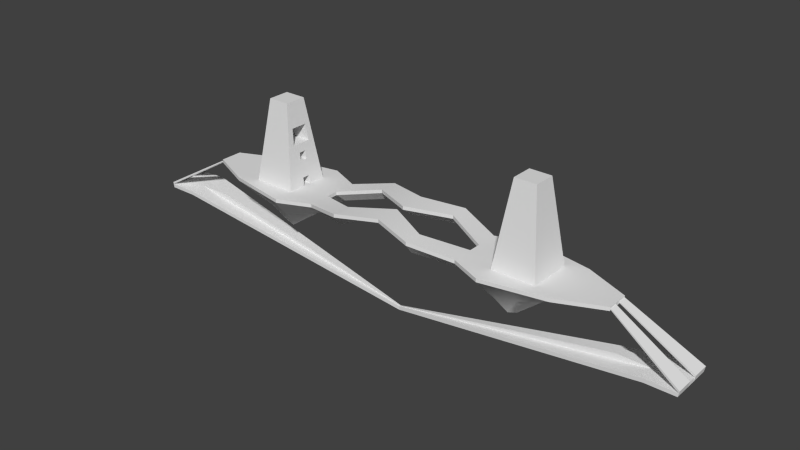 # Source: Level1.blend  (saved by Blender 2.72.0; exported with 4.5.12 LTS)
import bpy
from mathutils import Matrix  # noqa: F401  (used for matrix-valued properties, if any)

bpy.ops.wm.read_factory_settings(use_empty=True)
scene = bpy.context.scene
scene.name = 'Scene'

# ---- collections
col_collection_1 = bpy.data.collections.new('Collection 1'); scene.collection.children.link(col_collection_1)

# ---- world
world_world = bpy.data.worlds.new('World'); scene.world = world_world
world_world.color = (0.05088, 0.05088, 0.05088)
world_world.use_sun_shadow = False
world_world.sun_shadow_jitter_overblur = 0.0
world_world.cycles.sampling_method = 'MANUAL'
world_world.cycles.sample_map_resolution = 256

# ---- meshes
me_cube_002 = bpy.data.meshes.new('Cube.002')
me_cube_002.from_pydata([(67.94, 5.522, 23.24), (67.94, 1.841, 23.24), (67.94, -1.841, 23.24), (67.94, -5.522, 23.24), (66.71, 2.086, 13.94), (66.71, -2.086, 13.94), (82.17, 5.522, 23.24), (82.17, 1.841, 23.24), (82.17, -1.841, 23.24), (82.17, -5.522, 23.24), (83.9, 2.086, 13.94), (83.9, -2.086, 13.94)], [], [(2, 3, 9, 8), (1, 2, 8, 7), (0, 1, 7, 6), (4, 5, 11, 10)])
me_cube_002.polygons.foreach_set('use_smooth', [True] * 4)
_uv = me_cube_002.uv_layers.new(name='UVMap')
_uv.uv.foreach_set('vector', [0.04702, 0.6526, 3.654e-08, 0.6526, 0.0, 0.5007, 0.04702, 0.5007, 0.09404, 0.6526, 0.04702, 0.6526, 0.04702, 0.5007, 0.09404, 0.5007, 0.1411, 0.6526, 0.09404, 0.6526, 0.09404, 0.5007, 0.1411, 0.5007, 0.3511, 0.8492, 0.2978, 0.8492, 0.2978, 0.6657, 0.3511, 0.6657])
me_cube_002.use_remesh_preserve_volume = False
me_cube_002.use_remesh_preserve_attributes = False
me_cube_002.use_mirror_vertex_groups = False
me_cube_002.update()
me_cube = bpy.data.meshes.new('Cube')
me_cube.from_pydata([(64.87, -12.27, -0.008322), (64.87, 12.27, -0.008322), (89.42, 12.27, -0.008322), (89.42, -12.27, -0.008322), (71.01, -6.135, 46.49), (71.01, 6.135, 46.49), (83.28, 6.135, 46.49), (83.28, -6.135, 46.49), (65.49, -11.66, 4.641), (66.1, -11.04, 9.29), (66.71, -10.43, 13.94), (67.33, -9.817, 18.59), (67.94, -9.204, 23.24), (68.55, -8.59, 27.89), (69.17, -7.976, 32.54), (69.78, -7.363, 37.19), (70.39, -6.749, 41.84), (70.39, 6.749, 41.84), (69.78, 7.363, 37.19), (69.17, 7.976, 32.54), (68.55, 8.59, 27.89), (67.94, 9.204, 23.24), (67.33, 9.817, 18.59), (66.71, 10.43, 13.94), (66.1, 11.04, 9.29), (65.49, 11.66, 4.641), (83.89, 6.749, 41.84), (84.51, 7.363, 37.19), (85.12, 7.976, 32.54), (85.73, 8.59, 27.89), (86.35, 9.204, 23.24), (86.96, 9.817, 18.59), (87.57, 10.43, 13.94), (88.19, 11.04, 9.29), (88.8, 11.66, 4.641), (83.89, -6.749, 41.84), (84.51, -7.363, 37.19), (85.12, -7.976, 32.54), (85.73, -8.59, 27.89), (86.35, -9.204, 23.24), (86.96, -9.817, 18.59), (87.57, -10.43, 13.94), (88.19, -11.04, 9.29), (88.8, -11.66, 4.641), (71.01, -3.681, 46.49), (71.01, -1.227, 46.49), (71.01, 1.227, 46.49), (71.01, 3.681, 46.49), (64.87, 7.363, -0.008322), (64.87, 2.454, -0.008322), (64.87, -2.454, -0.008322), (64.87, -7.363, -0.008322), (83.28, 3.681, 46.49), (83.28, 1.227, 46.49), (83.28, -1.227, 46.49), (83.28, -3.681, 46.49), (89.42, -7.363, -0.008322), (89.42, -2.454, -0.008322), (89.42, 2.454, -0.008322), (89.42, 7.363, -0.008322), (70.39, 4.049, 41.84), (70.39, 1.35, 41.84), (70.39, -1.35, 41.84), (70.39, -4.049, 41.84), (69.78, 4.418, 37.19), (69.78, 1.473, 37.19), (69.78, -1.473, 37.19), (69.78, -4.418, 37.19), (69.17, 4.786, 32.54), (69.17, 1.595, 32.54), (69.17, -1.595, 32.54), (69.17, -4.786, 32.54), (68.55, 5.154, 27.89), (68.55, -5.154, 27.89), (67.94, 5.522, 23.24), (67.94, 1.841, 23.24), (67.94, -1.841, 23.24), (67.94, -5.522, 23.24), (67.33, 5.89, 18.59), (67.33, 1.963, 18.59), (67.33, -1.963, 18.59), (67.33, -5.89, 18.59), (66.71, 6.259, 13.94), (66.71, 2.086, 13.94), (66.71, -2.086, 13.94), (66.71, -6.259, 13.94), (66.1, 6.627, 9.29), (66.1, 2.209, 9.29), (66.1, -2.209, 9.29), (66.1, -6.627, 9.29), (65.49, 6.995, 4.641), (65.49, 2.332, 4.641), (65.49, -2.098, 4.641), (65.49, -6.995, 4.641), (83.89, -4.049, 41.84), (83.89, -1.35, 41.84), (83.89, 1.35, 41.84), (83.89, 4.049, 41.84), (84.51, -4.418, 37.19), (84.51, -1.473, 37.19), (84.51, 1.473, 37.19), (84.51, 4.418, 37.19), (85.12, -4.786, 32.54), (85.12, -1.595, 32.54), (85.12, 1.595, 32.54), (85.12, 4.786, 32.54), (85.73, -5.154, 27.89), (85.73, -1.718, 27.89), (85.73, 1.718, 27.89), (85.73, 5.154, 27.89), (86.35, -5.522, 23.24), (86.35, -1.841, 23.24), (86.35, 1.841, 23.24), (86.35, 5.522, 23.24), (86.96, -5.89, 18.59), (86.96, -1.963, 18.59), (86.96, 1.963, 18.59), (86.96, 5.89, 18.59), (87.57, -6.259, 13.94), (87.57, -2.086, 13.94), (87.57, 2.086, 13.94), (87.57, 6.259, 13.94), (88.19, -6.627, 9.29), (88.19, -2.209, 9.29), (88.19, 2.209, 9.29), (88.19, 6.627, 9.29), (88.8, -6.995, 4.641), (88.8, -2.332, 4.641), (88.8, 2.332, 4.641), (88.8, 6.995, 4.641), (83.39, 4.786, 32.54), (83.39, 1.595, 32.54), (83.39, -1.595, 32.54), (83.39, -4.786, 32.54), (82.78, 5.154, 27.89), (82.78, -5.154, 27.89), (82.17, 5.522, 23.24), (82.17, 1.841, 23.24), (82.17, -1.841, 23.24), (82.17, -5.522, 23.24), (84.52, 1.963, 18.59), (84.52, -1.963, 18.59), (83.9, 2.086, 13.94), (83.9, -2.086, 13.94), (86.45, 2.454, 0.006765), (86.45, -2.454, -0.008322), (87.06, 2.332, 4.641), (87.06, -2.332, 4.641), (77.84, 2.432, 4.641), (77.23, 2.554, 0.006765), (77.23, -2.554, -0.008322), (77.84, -2.098, 4.641), (86.45, 10.58, 0.006765), (86.45, -11.57, -0.008322), (87.06, 10.58, 4.641), (87.06, -10.99, 4.641), (77.84, 10.58, 4.641), (76.74, 10.58, 0.006765), (77.23, -11.57, -0.008322), (77.84, -10.99, 4.641), (66.93, 2.332, 7.409), (66.32, 2.554, -0.008322), (66.32, -2.554, -0.008322), (66.93, -2.332, 4.641), (67.36, 10.58, 7.598), (67.36, 11.57, -0.008323), (66.32, -11.57, -0.008322), (66.93, -10.99, 4.641), (85.86, 1.972, 22.35), (85.86, -1.972, 22.35), (77.84, 2.68, 22.35), (77.84, -2.68, 22.35), (85.86, 9.046, 22.35), (85.86, -8.698, 22.35), (77.76, 9.046, 22.35), (77.76, -8.698, 22.35), (68.17, 1.972, 22.35), (68.17, -1.972, 22.35), (68.13, 9.046, 22.35), (68.17, -8.698, 22.35), (71.77, 2.554, -0.008322), (71.77, 10.58, -0.008323), (72.45, 10.58, 3.931), (72.39, 2.432, 4.641), (72.96, 9.046, 22.35), (73.0, 2.326, 22.35), (77.84, 2.485, 13.77), (67.47, 2.174, 13.77), (67.36, 10.31, 13.77), (77.81, 10.31, 13.77), (86.53, 10.31, 13.77), (86.53, 2.174, 13.77), (72.64, 10.31, 13.77), (72.66, 2.329, 13.77), (72.06, -2.332, 4.641), (72.06, -10.99, 4.641), (71.45, -11.57, -0.008322), (71.45, -2.554, -0.008322), (72.71, -2.305, 22.35), (72.68, -8.698, 22.35), (67.43, -10.32, 13.77), (77.81, -10.32, 13.77), (67.43, -2.188, 13.77), (77.84, -2.471, 13.77), (86.58, -2.188, 13.77), (86.58, -10.32, 13.77), (72.32, -2.321, 13.77), (72.31, -10.32, 13.77), (77.84, -2.332, 4.641), (77.84, 2.332, 4.641), (72.39, 2.332, 4.641), (72.06, -2.332, 4.641), (77.87, -2.332, 9.111), (77.87, 2.332, 9.111), (72.5, 2.332, 9.111), (72.16, -2.332, 9.111), (77.84, 2.332, 5.98), (77.84, -2.332, 5.98), (77.84, 2.485, 13.77), (77.84, -2.471, 13.77), (72.39, 2.332, 5.98), (72.66, 2.329, 13.77), (72.06, -2.332, 5.98), (72.32, -2.321, 13.77), (76.74, 7.014, 0.006765), (87.06, 6.663, 4.641), (86.45, 7.014, 0.006765), (67.36, 7.014, -0.008323), (77.8, 5.99, 22.35), (85.86, 5.637, 22.35), (68.13, 4.42, 22.35), (71.77, 7.014, -0.008322), (72.98, 5.814, 22.35), (67.36, 6.211, 13.77), (86.53, 6.211, 13.77), (74.5, 2.554, 0.006765), (75.11, 10.58, 4.641), (74.95, -2.332, 4.641), (74.34, -11.57, -0.008322), (75.36, 9.046, 22.35), (75.28, -2.493, 22.35), (74.5, 10.58, -0.008323), (75.11, 2.532, 4.641), (75.42, 2.503, 22.35), (75.22, 10.31, 13.77), (75.25, 2.407, 13.77), (74.95, -10.99, 4.641), (74.34, -2.554, -0.008322), (75.22, -8.698, 22.35), (75.08, -2.396, 13.77), (75.06, -10.32, 13.77), (75.11, 2.332, 4.641), (74.95, -2.332, 4.641), (75.18, 2.332, 9.111), (75.01, -2.332, 9.111), (74.5, 7.014, 0.006765), (75.39, 5.902, 22.35), (65.18, 11.97, 3.154), (71.87, 7.014, 4.406), (74.32, 10.58, 2.496), (73.67, 7.014, 3.034), (76.82, 10.59, 1.332), (76.79, 7.007, 1.373), (89.11, 11.97, 3.154), (89.11, -11.97, 3.154), (65.18, -11.97, 3.154), (65.18, -7.179, 3.154), (65.18, -2.154, 3.154), (65.18, 2.393, 3.154), (65.18, 7.179, 3.154), (89.11, 7.179, 3.154), (89.11, 2.393, 3.154), (89.11, -2.393, 3.154), (89.11, -7.179, 3.154), (86.75, -2.393, 3.154), (86.75, 2.393, 3.154), (77.53, 2.593, 3.154), (77.53, -2.244, 3.154), (86.75, -11.28, 3.154), (86.75, 10.58, 3.154), (77.53, -11.28, 3.154), (66.62, 2.493, 3.154), (66.62, -2.493, 3.154), (67.36, 11.28, 3.154), (66.62, -11.28, 3.154), (72.08, 2.493, 3.154), (71.75, -11.28, 3.154), (71.75, -2.493, 3.154), (86.75, 6.838, 3.154), (67.36, 6.838, 3.154), (74.81, 2.593, 3.154), (74.64, -11.28, 3.154), (74.64, -2.493, 3.154), (79.81, 2.454, 0.006765), (80.42, -2.332, 4.641), (80.42, 2.332, 4.641), (79.81, -2.454, -0.008322), (79.46, 10.58, 0.006765), (80.42, -10.99, 4.641), (80.42, 10.58, 4.641), (79.81, -11.57, -0.008322), (80.09, -2.482, 22.35), (80.09, 2.482, 22.35), (80.03, -8.698, 22.35), (80.03, 9.046, 22.35), (80.25, 10.31, 13.77), (80.28, 2.398, 13.77), (80.26, -10.32, 13.77), (80.29, -2.392, 13.77), (79.46, 7.014, 0.006765), (80.06, 5.891, 22.35), (79.6, 10.59, 1.588), (80.12, -11.28, 3.154), (79.46, 10.58, 0.03413), (79.46, 7.014, 0.03413), (77.83, -10.85, 6.558), (67.03, -2.301, 6.558), (77.84, 2.364, 6.558), (67.36, 10.53, 8.894), (86.96, -2.301, 6.558), (86.95, 10.53, 6.558), (67.04, 2.298, 8.745), (77.83, 10.53, 6.558), (86.95, 2.298, 6.558), (72.49, 10.53, 5.998), (72.44, 2.331, 6.558), (67.03, -10.85, 6.558), (77.84, -2.361, 6.558), (86.96, -10.85, 6.558), (72.11, -2.329, 6.558), (72.11, -10.85, 6.558), (77.84, 2.364, 7.616), (77.84, -2.361, 7.616), (72.44, 2.331, 7.616), (72.11, -2.329, 7.616), (67.36, 6.568, 8.894), (86.95, 6.568, 6.558), (75.14, 10.53, 6.558), (74.97, -10.85, 6.558), (80.39, 10.53, 6.558), (80.39, 2.346, 6.558), (80.39, -10.85, 6.558), (80.39, -2.344, 6.558), (67.36, 6.598, 7.496), (75.6, 6.784, 8.894), (75.6, 6.814, 7.496), (77.23, 2.554, 0.006765), (74.5, 2.554, 0.006765), (77.53, 2.593, 3.154), (74.81, 2.593, 3.154), (64.87, 2.404, -0.008322), (77.23, 2.504, 0.006765), (65.18, 2.343, 3.154), (77.53, 2.543, 3.154), (65.49, 2.273, 4.641), (77.84, 2.363, 4.641), (65.18, 2.328, 3.154), (77.53, 2.508, 3.154), (64.92, -2.454, -0.008322), (77.28, -2.454, -0.008322), (65.23, -2.393, 3.154), (77.58, -2.393, 3.154)], [], [(269, 257, 1, 48), (257, 263, 2, 1), (273, 264, 3, 56), (264, 265, 0, 3), (52, 6, 5, 47), (47, 5, 17, 60), (60, 17, 18, 64), (64, 18, 19, 68), (68, 19, 20, 72), (72, 20, 21, 74), (74, 21, 22, 78), (78, 22, 23, 82), (82, 23, 24, 86), (86, 24, 25, 90), (5, 6, 26, 17), (17, 26, 27, 18), (18, 27, 28, 19), (19, 28, 29, 20), (20, 29, 30, 21), (21, 30, 31, 22), (22, 31, 32, 23), (23, 32, 33, 24), (24, 33, 34, 25), (55, 7, 35, 94), (94, 35, 36, 98), (98, 36, 37, 102), (102, 37, 38, 106), (106, 38, 39, 110), (110, 39, 40, 114), (114, 40, 41, 118), (118, 41, 42, 122), (122, 42, 43, 126), (7, 4, 16, 35), (35, 16, 15, 36), (36, 15, 14, 37), (37, 14, 13, 38), (38, 13, 12, 39), (39, 12, 11, 40), (40, 11, 10, 41), (41, 10, 9, 42), (42, 9, 8, 43), (265, 266, 51, 0), (266, 267, 50, 51), (268, 269, 48, 49), (263, 270, 59, 2), (270, 271, 58, 59), (271, 272, 57, 58), (272, 273, 56, 57), (7, 55, 44, 4), (55, 54, 45, 44), (54, 53, 46, 45), (53, 52, 47, 46), (4, 44, 63, 16), (44, 45, 62, 63), (45, 46, 61, 62), (46, 47, 60, 61), (16, 63, 67, 15), (63, 62, 66, 67), (62, 61, 65, 66), (61, 60, 64, 65), (15, 67, 71, 14), (67, 66, 70, 71), (66, 65, 69, 70), (65, 64, 68, 69), (14, 71, 73, 13), (13, 73, 77, 12), (12, 77, 81, 11), (77, 76, 80, 81), (76, 75, 79, 80), (75, 74, 78, 79), (11, 81, 85, 10), (81, 80, 84, 85), (79, 78, 82, 83), (10, 85, 89, 9), (85, 84, 88, 89), (84, 83, 87, 88), (83, 82, 86, 87), (9, 89, 93, 8), (89, 88, 92, 93), (88, 87, 91, 92), (87, 86, 90, 91), (6, 52, 97, 26), (52, 53, 96, 97), (53, 54, 95, 96), (54, 55, 94, 95), (26, 97, 101, 27), (97, 96, 100, 101), (96, 95, 99, 100), (95, 94, 98, 99), (27, 101, 105, 28), (101, 100, 104, 105), (100, 99, 103, 104), (99, 98, 102, 103), (28, 105, 109, 29), (105, 104, 108, 109), (104, 103, 107, 108), (103, 102, 106, 107), (29, 109, 113, 30), (109, 108, 112, 113), (108, 107, 111, 112), (107, 106, 110, 111), (30, 113, 117, 31), (113, 112, 116, 117), (112, 111, 115, 116), (111, 110, 114, 115), (31, 117, 121, 32), (117, 116, 120, 121), (116, 115, 119, 120), (115, 114, 118, 119), (32, 121, 125, 33), (121, 120, 124, 125), (120, 119, 123, 124), (119, 118, 122, 123), (33, 125, 129, 34), (125, 124, 128, 129), (124, 123, 127, 128), (123, 122, 126, 127), (72, 74, 136, 134), (77, 73, 135, 139), (68, 72, 134, 130), (73, 71, 133, 135), (71, 70, 132, 133), (70, 69, 131, 132), (69, 68, 130, 131), (131, 130, 134, 136, 137, 138, 139, 135, 133, 132), (79, 83, 142, 140), (84, 80, 141, 143), (80, 79, 140, 141), (141, 140, 142, 143), (244, 189, 174, 239), (231, 255, 260, 258), (294, 295, 146, 147), (275, 144, 145, 274), (276, 268, 352, 353), (267, 92, 151, 277), (92, 91, 148, 151), (312, 298, 155, 278), (296, 150, 158, 300), (193, 187, 176, 185), (249, 203, 171, 240), (309, 226, 152, 297), (288, 225, 154, 279), (274, 145, 153, 278), (289, 227, 165, 283), (282, 163, 167, 284), (207, 200, 179, 199), (196, 197, 162, 166), (286, 196, 166, 284), (181, 182, 164, 283, 165), (287, 194, 163, 282), (285, 180, 161, 281), (232, 185, 176, 230), (310, 228, 174, 304), (301, 169, 173, 303), (198, 199, 179, 177), (233, 188, 178, 230), (200, 202, 177, 179), (204, 205, 173, 169), (234, 191, 168, 229), (305, 190, 172, 304), (307, 201, 175, 303), (306, 186, 170, 302), (308, 204, 169, 301), (188, 192, 184, 178), (255, 241, 259, 260), (245, 193, 185, 243), (261, 156, 236, 259), (290, 235, 180, 285), (256, 243, 185, 232), (337, 322, 189, 244), (325, 321, 187, 193), (335, 318, 188, 233), (336, 323, 191, 234), (339, 320, 190, 305), (340, 317, 186, 306), (318, 324, 192, 188), (183, 194, 211, 210), (202, 206, 198, 177), (250, 207, 199, 248), (238, 247, 197, 196), (291, 238, 196, 286), (292, 237, 194, 287), (240, 248, 199, 198), (242, 183, 210, 251), (330, 326, 200, 207), (326, 316, 202, 200), (319, 328, 205, 204), (341, 315, 201, 307), (342, 319, 204, 308), (316, 329, 206, 202), (338, 330, 207, 250), (208, 209, 213, 212), (245, 186, 203, 249), (193, 206, 223, 221), (203, 186, 218, 219), (237, 151, 208, 252), (151, 148, 209, 208), (253, 214, 215, 254), (252, 208, 212, 254), (251, 210, 214, 253), (210, 211, 215, 214), (331, 216, 217, 332), (327, 203, 219, 332), (317, 148, 216, 331), (148, 151, 217, 216), (333, 221, 223, 334), (194, 183, 220, 222), (329, 194, 222, 334), (325, 193, 221, 333), (180, 231, 227, 161), (293, 144, 226, 309), (275, 146, 225, 288), (281, 161, 227, 289), (184, 232, 230, 178), (302, 170, 228, 310), (187, 233, 230, 176), (190, 234, 229, 172), (235, 255, 231, 180), (239, 256, 232, 184), (321, 335, 233, 187), (320, 336, 234, 190), (192, 244, 239, 184), (206, 249, 240, 198), (335, 258, 182, 318), (186, 245, 243, 170), (299, 311, 279, 154), (290, 276, 348, 349), (228, 170, 243, 256), (324, 337, 244, 192), (201, 250, 248, 175), (158, 150, 247, 238), (280, 158, 238, 291), (277, 151, 237, 292), (171, 175, 248, 240), (148, 242, 251, 209), (315, 338, 250, 201), (193, 245, 249, 206), (194, 237, 252, 211), (213, 253, 254, 212), (211, 252, 254, 215), (209, 251, 253, 213), (149, 224, 255, 235), (174, 228, 256, 239), (43, 8, 265, 264), (126, 43, 264, 273), (25, 34, 263, 257), (90, 25, 257, 269), (160, 281, 289, 283, 164, 318, 335, 321), (262, 261, 259, 260), (157, 241, 259, 261), (241, 181, 182, 259), (224, 157, 261, 262), (260, 259, 182, 258), (255, 224, 262, 260), (8, 93, 266, 265), (93, 92, 267, 266), (91, 90, 269, 268), (34, 129, 270, 263), (129, 128, 271, 270), (128, 127, 272, 271), (127, 126, 273, 272), (146, 275, 274, 147), (268, 276, 357, 356), (267, 277, 361, 360), (300, 312, 278, 153), (226, 288, 279, 152), (147, 274, 278, 155), (162, 282, 284, 166), (195, 286, 284, 167), (197, 287, 282, 162), (183, 285, 281, 160), (242, 290, 285, 183), (246, 291, 286, 195), (247, 292, 287, 197), (144, 275, 288, 226), (311, 297, 152, 279), (148, 276, 290, 242), (159, 280, 291, 246), (150, 277, 292, 247), (241, 259, 236, 182, 181), (258, 335, 343, 227, 231), (151, 148, 295, 294), (280, 159, 298, 312), (145, 296, 300, 153), (309, 297, 313, 314), (229, 310, 304, 172), (171, 301, 303, 175), (189, 305, 304, 174), (205, 307, 303, 173), (191, 306, 302, 168), (203, 308, 301, 171), (322, 339, 305, 189), (323, 340, 306, 191), (328, 341, 307, 205), (327, 342, 308, 203), (149, 293, 309, 224), (168, 302, 310, 229), (156, 261, 311, 299), (158, 280, 312, 300), (261, 157, 297, 311), (262, 314, 313, 261), (297, 157, 261, 313), (224, 309, 314, 262), (236, 156, 322, 337), (183, 160, 321, 325), (225, 146, 323, 336), (299, 154, 320, 339), (295, 148, 317, 340), (164, 182, 324, 318), (195, 167, 326, 330), (167, 163, 316, 326), (147, 155, 328, 319), (298, 159, 315, 341), (294, 147, 319, 342), (163, 194, 329, 316), (246, 195, 330, 338), (218, 331, 332, 219), (151, 327, 332, 217), (186, 317, 331, 218), (220, 333, 334, 222), (206, 329, 334, 223), (183, 325, 333, 220), (154, 225, 336, 320), (182, 236, 337, 324), (159, 246, 338, 315), (156, 299, 339, 322), (146, 295, 340, 323), (155, 298, 341, 328), (151, 294, 342, 327), (343, 335, 344, 345), (213, 317, 345, 344), (321, 160, 317, 213), (343, 345, 317, 160), (321, 213, 344, 335), (348, 346, 347, 349), (235, 290, 349, 347), (276, 149, 346, 348), (149, 235, 347, 346), (352, 350, 351, 353), (149, 276, 353, 351), (49, 149, 351, 350), (268, 49, 350, 352), (354, 356, 357, 355), (91, 268, 356, 354), (276, 148, 355, 357), (148, 91, 354, 355), (358, 360, 361, 359), (277, 150, 359, 361), (150, 50, 358, 359), (50, 267, 360, 358)])
me_cube.polygons.foreach_set('use_smooth', [True] * 350)
_uv = me_cube.uv_layers.new(name='UVMap')
_uv.uv.foreach_set('vector', [0.4263, 0.05015, 0.4263, 0.003545, 0.4573, 0.0005568, 0.4573, 0.04836, 0.8757, 0.7168, 0.8757, 0.4838, 0.9064, 0.4808, 0.9064, 0.7198, 0.0315, 0.4301, 0.03151, 0.4767, 0.0005569, 0.4797, 0.0005569, 0.4319, 0.4231, 0.7168, 0.4231, 0.4838, 0.454, 0.4808, 0.454, 0.7198, 0.8831, 0.7454, 0.8831, 0.7214, 0.9824, 0.7209, 0.9824, 0.7448, 0.000557, 0.0842, 0.0005568, 0.0603, 0.04623, 0.05433, 0.04623, 0.08062, 0.04623, 0.08062, 0.04623, 0.05433, 0.0919, 0.04835, 0.0919, 0.07703, 0.0919, 0.07703, 0.0919, 0.04835, 0.1376, 0.04238, 0.1376, 0.07345, 0.1376, 0.07345, 0.1376, 0.04238, 0.1832, 0.0364, 0.1832, 0.06986, 0.1832, 0.06986, 0.1832, 0.0364, 0.2289, 0.03043, 0.2289, 0.06628, 0.2289, 0.06628, 0.2289, 0.03043, 0.2746, 0.02445, 0.2746, 0.06269, 0.2746, 0.06269, 0.2746, 0.02445, 0.3203, 0.01848, 0.3203, 0.05911, 0.3203, 0.05911, 0.3203, 0.01848, 0.3659, 0.01251, 0.3659, 0.05553, 0.3659, 0.05553, 0.3659, 0.01251, 0.4116, 0.006531, 0.4116, 0.05194, 0.4551, 0.6602, 0.4551, 0.5407, 0.5002, 0.5347, 0.5002, 0.6661, 0.5002, 0.6661, 0.5002, 0.5347, 0.5453, 0.5287, 0.5453, 0.6721, 0.5453, 0.6721, 0.5453, 0.5287, 0.5905, 0.5227, 0.5905, 0.6781, 0.5905, 0.6781, 0.5905, 0.5227, 0.6356, 0.5167, 0.6356, 0.684, 0.6356, 0.684, 0.6356, 0.5167, 0.6808, 0.5107, 0.6808, 0.69, 0.6808, 0.69, 0.6808, 0.5107, 0.7259, 0.5047, 0.7259, 0.6959, 0.7259, 0.6959, 0.7259, 0.5047, 0.771, 0.4988, 0.771, 0.7019, 0.771, 0.7019, 0.771, 0.4988, 0.8162, 0.4928, 0.8162, 0.7079, 0.8162, 0.7079, 0.8162, 0.4928, 0.8613, 0.4868, 0.8613, 0.7138, 0.4569, 0.3959, 0.4569, 0.4198, 0.4112, 0.4258, 0.4112, 0.3995, 0.4112, 0.3995, 0.4112, 0.4258, 0.3656, 0.4318, 0.3656, 0.4031, 0.3656, 0.4031, 0.3656, 0.4318, 0.32, 0.4378, 0.32, 0.4067, 0.32, 0.4067, 0.32, 0.4378, 0.2744, 0.4438, 0.2744, 0.4103, 0.2744, 0.4103, 0.2744, 0.4438, 0.2287, 0.4498, 0.2287, 0.4139, 0.2287, 0.4139, 0.2287, 0.4498, 0.1831, 0.4557, 0.1831, 0.4175, 0.1831, 0.4175, 0.1831, 0.4557, 0.1375, 0.4617, 0.1375, 0.4211, 0.1375, 0.4211, 0.1375, 0.4617, 0.09182, 0.4677, 0.09182, 0.4247, 0.09182, 0.4247, 0.09182, 0.4677, 0.04619, 0.4737, 0.04619, 0.4283, 0.0005569, 0.66, 0.0005568, 0.5405, 0.0459, 0.5345, 0.0459, 0.6659, 0.0459, 0.6659, 0.0459, 0.5345, 0.09124, 0.5285, 0.09124, 0.6719, 0.09124, 0.6719, 0.09124, 0.5285, 0.1366, 0.5226, 0.1366, 0.6779, 0.1366, 0.6779, 0.1366, 0.5226, 0.1819, 0.5166, 0.1819, 0.6839, 0.1819, 0.6839, 0.1819, 0.5166, 0.2273, 0.5106, 0.2273, 0.6899, 0.2273, 0.6899, 0.2273, 0.5106, 0.2726, 0.5047, 0.2726, 0.6959, 0.2726, 0.6959, 0.2726, 0.5047, 0.3179, 0.4987, 0.3179, 0.7019, 0.3179, 0.7019, 0.3179, 0.4987, 0.3633, 0.4927, 0.3633, 0.7078, 0.3633, 0.7078, 0.3633, 0.4927, 0.4086, 0.4868, 0.4086, 0.7138, 0.4263, 0.2366, 0.4263, 0.19, 0.4573, 0.1918, 0.4573, 0.2396, 0.4263, 0.19, 0.4263, 0.141, 0.4573, 0.144, 0.4573, 0.1918, 0.4263, 0.09676, 0.4263, 0.05015, 0.4573, 0.04836, 0.4573, 0.09616, 0.0315, 0.2437, 0.03151, 0.2903, 0.0005568, 0.2885, 0.0005569, 0.2407, 0.03151, 0.2903, 0.03151, 0.3369, 0.0005569, 0.3363, 0.0005568, 0.2885, 0.03151, 0.3369, 0.0315, 0.3835, 0.0005569, 0.3841, 0.0005569, 0.3363, 0.0315, 0.3835, 0.0315, 0.4301, 0.0005569, 0.4319, 0.0005569, 0.3841, 0.8831, 0.841, 0.8831, 0.8171, 0.9824, 0.8166, 0.9824, 0.8405, 0.8831, 0.8171, 0.8831, 0.7932, 0.9824, 0.7926, 0.9824, 0.8166, 0.8831, 0.7932, 0.8831, 0.7693, 0.9824, 0.7687, 0.9824, 0.7926, 0.8831, 0.7693, 0.8831, 0.7454, 0.9824, 0.7448, 0.9824, 0.7687, 0.000557, 0.1798, 0.0005569, 0.1559, 0.04623, 0.1595, 0.04623, 0.1858, 0.0005569, 0.1559, 0.000557, 0.132, 0.04623, 0.1332, 0.04623, 0.1595, 0.000557, 0.132, 0.0005569, 0.1081, 0.04623, 0.1069, 0.04623, 0.1332, 0.0005569, 0.1081, 0.000557, 0.0842, 0.04623, 0.08062, 0.04623, 0.1069, 0.04623, 0.1858, 0.04623, 0.1595, 0.0919, 0.1631, 0.0919, 0.1917, 0.04623, 0.1595, 0.04623, 0.1332, 0.0919, 0.1344, 0.0919, 0.1631, 0.04623, 0.1332, 0.04623, 0.1069, 0.0919, 0.1057, 0.0919, 0.1344, 0.04623, 0.1069, 0.04623, 0.08062, 0.0919, 0.07703, 0.0919, 0.1057, 0.0919, 0.1917, 0.0919, 0.1631, 0.1376, 0.1667, 0.1376, 0.1977, 0.0919, 0.1631, 0.0919, 0.1344, 0.1376, 0.1356, 0.1376, 0.1667, 0.0919, 0.1344, 0.0919, 0.1057, 0.1376, 0.1045, 0.1376, 0.1356, 0.0919, 0.1057, 0.0919, 0.07703, 0.1376, 0.07345, 0.1376, 0.1045, 0.1376, 0.1977, 0.1376, 0.1667, 0.1832, 0.1702, 0.1832, 0.2037, 0.1832, 0.2037, 0.1832, 0.1702, 0.2289, 0.1738, 0.2289, 0.2097, 0.2289, 0.2097, 0.2289, 0.1738, 0.2746, 0.1774, 0.2746, 0.2157, 0.2289, 0.1738, 0.2289, 0.138, 0.2746, 0.1392, 0.2746, 0.1774, 0.2289, 0.138, 0.2289, 0.1021, 0.2746, 0.1009, 0.2746, 0.1392, 0.2289, 0.1021, 0.2289, 0.06628, 0.2746, 0.06269, 0.2746, 0.1009, 0.2746, 0.2157, 0.2746, 0.1774, 0.3203, 0.181, 0.3203, 0.2216, 0.2746, 0.1774, 0.2746, 0.1392, 0.3203, 0.1404, 0.3203, 0.181, 0.2746, 0.1009, 0.2746, 0.06269, 0.3203, 0.05911, 0.3203, 0.09974, 0.3203, 0.2216, 0.3203, 0.181, 0.3659, 0.1846, 0.3659, 0.2276, 0.3203, 0.181, 0.3203, 0.1404, 0.3659, 0.1416, 0.3659, 0.1846, 0.3203, 0.1404, 0.3203, 0.09974, 0.3659, 0.09855, 0.3659, 0.1416, 0.3203, 0.09974, 0.3203, 0.05911, 0.3659, 0.05553, 0.3659, 0.09855, 0.3659, 0.2276, 0.3659, 0.1846, 0.4116, 0.1882, 0.4116, 0.2336, 0.3659, 0.1846, 0.3659, 0.1416, 0.4116, 0.1405, 0.4116, 0.1882, 0.3659, 0.1416, 0.3659, 0.09855, 0.4116, 0.09735, 0.4116, 0.1405, 0.3659, 0.09855, 0.3659, 0.05553, 0.4116, 0.05194, 0.4116, 0.09735, 0.4569, 0.3004, 0.4569, 0.3242, 0.4112, 0.3207, 0.4112, 0.2944, 0.4569, 0.3242, 0.4569, 0.3481, 0.4112, 0.347, 0.4112, 0.3207, 0.4569, 0.3481, 0.4569, 0.372, 0.4112, 0.3732, 0.4112, 0.347, 0.4569, 0.372, 0.4569, 0.3959, 0.4112, 0.3995, 0.4112, 0.3732, 0.4112, 0.2944, 0.4112, 0.3207, 0.3656, 0.3171, 0.3656, 0.2884, 0.4112, 0.3207, 0.4112, 0.347, 0.3656, 0.3458, 0.3656, 0.3171, 0.4112, 0.347, 0.4112, 0.3732, 0.3656, 0.3745, 0.3656, 0.3458, 0.4112, 0.3732, 0.4112, 0.3995, 0.3656, 0.4031, 0.3656, 0.3745, 0.3656, 0.2884, 0.3656, 0.3171, 0.32, 0.3135, 0.32, 0.2824, 0.3656, 0.3171, 0.3656, 0.3458, 0.32, 0.3446, 0.32, 0.3135, 0.3656, 0.3458, 0.3656, 0.3745, 0.32, 0.3757, 0.32, 0.3446, 0.3656, 0.3745, 0.3656, 0.4031, 0.32, 0.4067, 0.32, 0.3757, 0.32, 0.2824, 0.32, 0.3135, 0.2744, 0.3099, 0.2744, 0.2765, 0.32, 0.3135, 0.32, 0.3446, 0.2744, 0.3434, 0.2744, 0.3099, 0.32, 0.3446, 0.32, 0.3757, 0.2744, 0.3769, 0.2744, 0.3434, 0.32, 0.3757, 0.32, 0.4067, 0.2744, 0.4103, 0.2744, 0.3769, 0.2744, 0.2765, 0.2744, 0.3099, 0.2287, 0.3064, 0.2287, 0.2705, 0.2744, 0.3099, 0.2744, 0.3434, 0.2287, 0.3422, 0.2287, 0.3064, 0.2744, 0.3434, 0.2744, 0.3769, 0.2287, 0.3781, 0.2287, 0.3422, 0.2744, 0.3769, 0.2744, 0.4103, 0.2287, 0.4139, 0.2287, 0.3781, 0.2287, 0.2705, 0.2287, 0.3064, 0.1831, 0.3028, 0.1831, 0.2645, 0.2287, 0.3064, 0.2287, 0.3422, 0.1831, 0.341, 0.1831, 0.3028, 0.2287, 0.3422, 0.2287, 0.3781, 0.1831, 0.3793, 0.1831, 0.341, 0.2287, 0.3781, 0.2287, 0.4139, 0.1831, 0.4175, 0.1831, 0.3793, 0.1831, 0.2645, 0.1831, 0.3028, 0.1375, 0.2992, 0.1375, 0.2586, 0.1831, 0.3028, 0.1831, 0.341, 0.1375, 0.3398, 0.1375, 0.2992, 0.1831, 0.341, 0.1831, 0.3793, 0.1375, 0.3805, 0.1375, 0.3398, 0.1831, 0.3793, 0.1831, 0.4175, 0.1375, 0.4211, 0.1375, 0.3805, 0.1375, 0.2586, 0.1375, 0.2992, 0.09182, 0.2956, 0.09182, 0.2526, 0.1375, 0.2992, 0.1375, 0.3398, 0.09182, 0.3387, 0.09182, 0.2956, 0.1375, 0.3398, 0.1375, 0.3805, 0.09182, 0.3817, 0.09182, 0.3387, 0.1375, 0.3805, 0.1375, 0.4211, 0.09182, 0.4247, 0.09182, 0.3817, 0.09182, 0.2526, 0.09182, 0.2956, 0.04619, 0.2921, 0.04619, 0.2466, 0.09182, 0.2956, 0.09182, 0.3387, 0.04619, 0.3375, 0.04619, 0.2921, 0.09182, 0.3387, 0.09182, 0.3817, 0.04619, 0.3829, 0.04619, 0.3375, 0.09182, 0.3817, 0.09182, 0.4247, 0.04619, 0.4283, 0.04619, 0.3829, 0.5921, 0.7269, 0.6374, 0.7209, 0.6374, 0.8595, 0.5921, 0.8655, 0.4551, 0.7209, 0.5004, 0.7269, 0.5004, 0.8655, 0.4551, 0.8595, 0.5469, 0.7329, 0.5921, 0.7269, 0.5921, 0.8655, 0.5469, 0.8715, 0.5004, 0.7269, 0.5458, 0.7329, 0.5458, 0.8715, 0.5004, 0.8655, 0.7317, 0.8595, 0.7006, 0.8595, 0.7006, 0.7209, 0.7317, 0.7209, 0.7006, 0.8595, 0.6696, 0.8595, 0.6696, 0.7209, 0.7006, 0.7209, 0.6696, 0.8595, 0.6385, 0.8595, 0.6385, 0.7209, 0.6696, 0.7209, 0.6385, 0.8989, 0.6385, 0.8678, 0.6841, 0.8642, 0.7298, 0.8606, 0.7298, 0.8965, 0.7298, 0.9324, 0.7298, 0.9683, 0.6841, 0.9647, 0.6385, 0.9611, 0.6385, 0.93, 0.8968, 0.006538, 0.942, 0.0005568, 0.942, 0.1681, 0.8968, 0.174, 0.4087, 0.7209, 0.454, 0.7269, 0.454, 0.8944, 0.4087, 0.8884, 0.9076, 0.4808, 0.9458, 0.4808, 0.9458, 0.6483, 0.9076, 0.6483, 0.2194, 0.9814, 0.2194, 0.9432, 0.2651, 0.942, 0.2651, 0.9826, 0.1348, 0.8362, 0.1348, 0.811, 0.2183, 0.8114, 0.2183, 0.8348, 0.5944, 0.9593, 0.5678, 0.9591, 0.576, 0.9296, 0.5934, 0.9163, 0.7328, 0.9106, 0.7782, 0.9101, 0.7789, 0.9748, 0.7335, 0.9753, 0.6432, 0.3205, 0.674, 0.3199, 0.6742, 0.3677, 0.6432, 0.3671, 0.5453, 0.9727, 0.5453, 0.8726, 0.5458, 0.8726, 0.5458, 0.9727, 0.9609, 0.3332, 0.9754, 0.3362, 0.9754, 0.4566, 0.9609, 0.4536, 0.454, 0.8955, 0.454, 0.9387, 0.3336, 0.9396, 0.3336, 0.8955, 0.646, 0.06817, 0.6314, 0.06518, 0.6314, 0.0005568, 0.646, 0.003549, 0.3082, 0.8302, 0.3092, 0.8093, 0.397, 0.8097, 0.397, 0.8306, 0.8121, 0.06254, 0.8122, 0.01206, 0.8957, 0.01895, 0.8957, 0.06606, 0.8096, 0.3573, 0.8096, 0.3304, 0.8931, 0.3304, 0.8931, 0.3554, 0.7676, 0.827, 0.7676, 0.8836, 0.7328, 0.8834, 0.7328, 0.8268, 0.6432, 0.2772, 0.6285, 0.2789, 0.6285, 0.2407, 0.6432, 0.2407, 0.6432, 0.3671, 0.6742, 0.3677, 0.6742, 0.4565, 0.6432, 0.4536, 0.4871, 0.9178, 0.4564, 0.917, 0.4551, 0.8726, 0.4858, 0.8746, 0.3062, 0.7556, 0.3071, 0.7698, 0.2229, 0.7658, 0.2207, 0.7515, 0.5423, 0.1442, 0.5423, 0.1917, 0.4584, 0.1845, 0.4584, 0.1406, 0.397, 0.7629, 0.3092, 0.7624, 0.3092, 0.7209, 0.397, 0.7214, 0.646, 0.1496, 0.6768, 0.1526, 0.6768, 0.2025, 0.646, 0.1996, 0.0005568, 0.8698, 0.03894, 0.8632, 0.07467, 0.9127, 0.03141, 0.9127, 0.0006221, 0.9127, 0.7061, 0.3897, 0.7206, 0.3867, 0.7206, 0.4367, 0.7061, 0.4397, 0.7087, 0.05672, 0.678, 0.05368, 0.6781, 0.0005568, 0.7088, 0.003598, 0.8446, 0.8464, 0.8785, 0.8462, 0.882, 0.8933, 0.8582, 0.8937, 0.8438, 0.7775, 0.8429, 0.7995, 0.8131, 0.7999, 0.8131, 0.7778, 0.8992, 0.297, 0.8943, 0.2407, 0.9598, 0.2407, 0.9598, 0.2975, 0.8975, 0.3688, 0.9598, 0.3692, 0.9598, 0.4131, 0.8943, 0.4131, 0.9239, 0.9258, 0.884, 0.9269, 0.8942, 0.8439, 0.9393, 0.8427, 0.2252, 0.8543, 0.3043, 0.8581, 0.3024, 0.9408, 0.2369, 0.9377, 0.5405, 0.3651, 0.5405, 0.4442, 0.458, 0.4285, 0.458, 0.363, 0.5405, 0.2833, 0.5405, 0.3226, 0.458, 0.3246, 0.458, 0.2889, 0.1348, 0.7872, 0.1348, 0.726, 0.2183, 0.7325, 0.2183, 0.7894, 0.5423, 0.06671, 0.5423, 0.09063, 0.4584, 0.09108, 0.4584, 0.06898, 0.812, 0.1367, 0.8121, 0.113, 0.8957, 0.1132, 0.8956, 0.135, 0.8096, 0.3066, 0.8096, 0.2453, 0.8932, 0.2523, 0.8931, 0.3086, 0.1348, 0.9127, 0.1348, 0.8613, 0.2183, 0.8582, 0.2183, 0.9052, 0.676, 0.2044, 0.676, 0.2392, 0.6515, 0.2391, 0.6459, 0.2043, 0.8121, 0.08778, 0.8121, 0.06254, 0.8957, 0.06606, 0.8957, 0.08961, 0.01362, 0.8207, 0.04586, 0.8107, 0.04586, 0.8372, 0.02496, 0.8449, 0.7087, 0.08329, 0.6781, 0.08024, 0.678, 0.05368, 0.7087, 0.05672, 0.8437, 0.8229, 0.8768, 0.8226, 0.8785, 0.8462, 0.8446, 0.8464, 0.06453, 0.837, 0.06453, 0.8107, 0.1348, 0.811, 0.1348, 0.8362, 0.7419, 0.06032, 0.7632, 0.007792, 0.8122, 0.01206, 0.8121, 0.06254, 0.9216, 0.9733, 0.8831, 0.9743, 0.884, 0.9269, 0.9239, 0.9258, 0.61, 0.2798, 0.61, 0.3214, 0.5405, 0.3226, 0.5405, 0.2833, 0.06453, 0.7859, 0.06453, 0.722, 0.1348, 0.726, 0.1348, 0.7872, 0.7417, 0.1377, 0.7418, 0.1129, 0.8121, 0.113, 0.812, 0.1367, 0.08729, 0.9127, 0.05907, 0.8628, 0.1348, 0.8613, 0.1348, 0.9127, 0.9076, 0.6835, 0.9391, 0.6494, 0.9391, 0.6494, 0.9083, 0.6829, 0.8096, 0.4319, 0.8096, 0.3842, 0.8931, 0.3804, 0.8932, 0.4247, 0.5423, 0.1174, 0.5423, 0.1442, 0.4584, 0.1406, 0.4584, 0.1158, 0.397, 0.7863, 0.3092, 0.7859, 0.3092, 0.7624, 0.397, 0.7629, 0.646, 0.1215, 0.6768, 0.1245, 0.6768, 0.1526, 0.646, 0.1496, 0.7061, 0.3616, 0.7206, 0.3586, 0.7206, 0.3867, 0.7061, 0.3897, 0.8993, 0.3438, 0.9598, 0.3444, 0.9598, 0.3692, 0.8975, 0.3688, 0.9223, 0.7, 0.9076, 0.6835, 0.9083, 0.6829, 0.9237, 0.6987, 0.6127, 0.1461, 0.6127, 0.1956, 0.5423, 0.1917, 0.5423, 0.1442, 0.2234, 0.7844, 0.3065, 0.7884, 0.3043, 0.8581, 0.2252, 0.8543, 0.61, 0.3662, 0.61, 0.4494, 0.5405, 0.4442, 0.5405, 0.3651, 0.6127, 0.0655, 0.6127, 0.09038, 0.5423, 0.09063, 0.5423, 0.06671, 0.7393, 0.3056, 0.7393, 0.2417, 0.8096, 0.2453, 0.8096, 0.3066, 0.7393, 0.4357, 0.7393, 0.3862, 0.8096, 0.3842, 0.8096, 0.4319, 0.6127, 0.1183, 0.6127, 0.1461, 0.5423, 0.1442, 0.5423, 0.1174, 0.3781, 0.9862, 0.3781, 0.9407, 0.4215, 0.9408, 0.4215, 0.9862, 0.8957, 0.4408, 0.8943, 0.4155, 0.9425, 0.4142, 0.9425, 0.4411, 0.4584, 0.2048, 0.4584, 0.2048, 0.4584, 0.2048, 0.4584, 0.2048, 0.4584, 0.2136, 0.4584, 0.2136, 0.4584, 0.2136, 0.4584, 0.2136, 0.7547, 0.235, 0.7524, 0.2068, 0.7547, 0.2068, 0.7547, 0.235, 0.4584, 0.2125, 0.4584, 0.2125, 0.4584, 0.2125, 0.4584, 0.2125, 0.1348, 0.9381, 0.1348, 0.9164, 0.1802, 0.9138, 0.1802, 0.9369, 0.8968, 0.2036, 0.8968, 0.1754, 0.9403, 0.1752, 0.9403, 0.203, 0.09018, 0.9404, 0.09018, 0.9138, 0.1337, 0.915, 0.1337, 0.9411, 0.377, 0.941, 0.377, 0.9865, 0.3336, 0.9862, 0.3336, 0.9407, 0.0294, 0.9609, 0.01353, 0.9606, 0.01353, 0.9152, 0.0294, 0.9149, 0.01914, 0.9149, 0.08907, 0.9138, 0.08907, 0.9138, 0.0294, 0.9149, 0.01914, 0.9609, 0.0005569, 0.9616, 0.01353, 0.9606, 0.0294, 0.9609, 0.0005569, 0.9616, 0.0005568, 0.9175, 0.01353, 0.9152, 0.01353, 0.9606, 0.8141, 0.9547, 0.8142, 0.895, 0.8595, 0.8948, 0.8595, 0.9545, 0.8595, 0.9833, 0.8131, 0.9835, 0.8141, 0.9705, 0.8595, 0.9703, 0.5505, 0.9429, 0.5505, 0.9616, 0.5501, 0.9486, 0.5502, 0.9326, 0.552, 0.8913, 0.552, 0.9616, 0.552, 0.9616, 0.5517, 0.9016, 0.811, 0.7651, 0.7676, 0.7649, 0.7676, 0.7292, 0.811, 0.7209, 0.812, 0.8301, 0.812, 0.8839, 0.7676, 0.8836, 0.7676, 0.827, 0.6432, 0.3205, 0.6285, 0.321, 0.6285, 0.2789, 0.6432, 0.2772, 0.4889, 0.9601, 0.4584, 0.9603, 0.4564, 0.917, 0.4871, 0.9178, 0.8131, 0.8466, 0.8446, 0.8464, 0.8582, 0.8937, 0.8131, 0.8937, 0.877, 0.7772, 0.8751, 0.7991, 0.8429, 0.7995, 0.8438, 0.7775, 0.9632, 0.9249, 0.9239, 0.9258, 0.9393, 0.8427, 0.9631, 0.8421, 0.5405, 0.2433, 0.5405, 0.2833, 0.458, 0.2889, 0.458, 0.2557, 0.811, 0.7871, 0.7676, 0.7869, 0.7676, 0.7649, 0.811, 0.7651, 0.8131, 0.8232, 0.8437, 0.8229, 0.8446, 0.8464, 0.8131, 0.8466, 0.9632, 0.9734, 0.9216, 0.9733, 0.9239, 0.9258, 0.9632, 0.9249, 0.61, 0.2412, 0.61, 0.2798, 0.5405, 0.2833, 0.5405, 0.2433, 0.1348, 0.8613, 0.1348, 0.8362, 0.2183, 0.8348, 0.2183, 0.8582, 0.8096, 0.3842, 0.8096, 0.3573, 0.8931, 0.3554, 0.8931, 0.3804, 0.9609, 0.3321, 0.9647, 0.2712, 0.9994, 0.2636, 0.9994, 0.3317, 0.8121, 0.113, 0.8121, 0.08778, 0.8957, 0.08961, 0.8957, 0.1132, 0.04586, 0.7855, 0.01611, 0.7936, 0.03136, 0.7239, 0.04586, 0.7209, 0.4584, 0.2037, 0.4584, 0.2037, 0.4584, 0.2037, 0.4584, 0.2037, 0.8429, 0.7995, 0.8751, 0.7991, 0.8768, 0.8226, 0.8437, 0.8229, 0.05907, 0.8628, 0.06453, 0.837, 0.1348, 0.8362, 0.1348, 0.8613, 0.5423, 0.09063, 0.5423, 0.1174, 0.4584, 0.1158, 0.4584, 0.09108, 0.397, 0.8097, 0.3092, 0.8093, 0.3092, 0.7859, 0.397, 0.7863, 0.646, 0.09331, 0.6768, 0.0963, 0.6768, 0.1245, 0.646, 0.1215, 0.7061, 0.3334, 0.7206, 0.3304, 0.7206, 0.3586, 0.7061, 0.3616, 0.9012, 0.3188, 0.9598, 0.3196, 0.9598, 0.3444, 0.8993, 0.3438, 0.9384, 0.7152, 0.9223, 0.7, 0.9237, 0.6987, 0.9391, 0.7145, 0.6127, 0.09038, 0.6127, 0.1183, 0.5423, 0.1174, 0.5423, 0.09063, 0.8972, 0.466, 0.8957, 0.4408, 0.9425, 0.4411, 0.9425, 0.468, 0.4584, 0.2059, 0.4584, 0.2059, 0.4584, 0.2059, 0.4584, 0.2059, 0.1348, 0.9598, 0.1348, 0.9381, 0.1802, 0.9369, 0.1802, 0.96, 0.8968, 0.2317, 0.8968, 0.2036, 0.9403, 0.203, 0.9403, 0.2308, 0.09018, 0.967, 0.09018, 0.9404, 0.1337, 0.9411, 0.1337, 0.9672, 0.811, 0.8092, 0.7676, 0.805, 0.7676, 0.7869, 0.811, 0.7871, 0.8131, 0.7999, 0.8429, 0.7995, 0.8437, 0.8229, 0.8131, 0.8232, 0.4086, 0.7138, 0.4086, 0.4868, 0.4231, 0.4838, 0.4231, 0.7168, 0.04619, 0.4283, 0.04619, 0.4737, 0.03151, 0.4767, 0.0315, 0.4301, 0.8613, 0.7138, 0.8613, 0.4868, 0.8757, 0.4838, 0.8757, 0.7168, 0.4116, 0.05194, 0.4116, 0.006531, 0.4263, 0.003545, 0.4263, 0.05015, 0.53, 0.9605, 0.4889, 0.9601, 0.4871, 0.9178, 0.4858, 0.8746, 0.5292, 0.8801, 0.5418, 0.8803, 0.5429, 0.9189, 0.5429, 0.9604, 0.6001, 0.2047, 0.6001, 0.2396, 0.5737, 0.2392, 0.5659, 0.2043, 0.7392, 0.4446, 0.7392, 0.4664, 0.7148, 0.468, 0.7263, 0.4438, 0.7136, 0.4438, 0.7136, 0.4703, 0.6753, 0.4637, 0.6893, 0.4455, 0.7478, 0.2044, 0.7478, 0.2392, 0.735, 0.2392, 0.7346, 0.2043, 0.9645, 0.2492, 0.9992, 0.2407, 0.9994, 0.2636, 0.9647, 0.2712, 0.78, 0.9042, 0.7903, 0.885, 0.8023, 0.8908, 0.8023, 0.9252, 0.4116, 0.2336, 0.4116, 0.1882, 0.4263, 0.19, 0.4263, 0.2366, 0.4116, 0.1882, 0.4116, 0.1405, 0.4263, 0.141, 0.4263, 0.19, 0.4116, 0.09735, 0.4116, 0.05194, 0.4263, 0.05015, 0.4263, 0.09676, 0.04619, 0.2466, 0.04619, 0.2921, 0.03151, 0.2903, 0.0315, 0.2437, 0.04619, 0.2921, 0.04619, 0.3375, 0.03151, 0.3369, 0.03151, 0.2903, 0.04619, 0.3375, 0.04619, 0.3829, 0.0315, 0.3835, 0.03151, 0.3369, 0.04619, 0.3829, 0.04619, 0.4283, 0.0315, 0.4301, 0.0315, 0.3835, 0.6285, 0.321, 0.6432, 0.3205, 0.6432, 0.3671, 0.6285, 0.3665, 0.4035, 0.8413, 0.4033, 0.7209, 0.4041, 0.7209, 0.4041, 0.8413, 0.4075, 0.7209, 0.4075, 0.8413, 0.4061, 0.8418, 0.4052, 0.7214, 0.6768, 0.07117, 0.646, 0.06817, 0.646, 0.003549, 0.6768, 0.00654, 0.674, 0.2755, 0.6432, 0.2772, 0.6432, 0.2407, 0.674, 0.2407, 0.6285, 0.3665, 0.6432, 0.3671, 0.6432, 0.4536, 0.6285, 0.4508, 0.3071, 0.7251, 0.3062, 0.7556, 0.2207, 0.7515, 0.2194, 0.7209, 0.6314, 0.1466, 0.646, 0.1496, 0.646, 0.1996, 0.6314, 0.1966, 0.6753, 0.3927, 0.7061, 0.3897, 0.7061, 0.4397, 0.6753, 0.4427, 0.7232, 0.05973, 0.7087, 0.05672, 0.7088, 0.003598, 0.7502, 0.006657, 0.7232, 0.0863, 0.7087, 0.08329, 0.7087, 0.05672, 0.7232, 0.05973, 0.6314, 0.1185, 0.646, 0.1215, 0.646, 0.1496, 0.6314, 0.1466, 0.6753, 0.3646, 0.7061, 0.3616, 0.7061, 0.3897, 0.6753, 0.3927, 0.674, 0.3199, 0.6432, 0.3205, 0.6432, 0.2772, 0.674, 0.2755, 0.01611, 0.7936, 0.0007038, 0.7949, 0.0007039, 0.7269, 0.03136, 0.7239, 0.7231, 0.1129, 0.7087, 0.1098, 0.7087, 0.08329, 0.7232, 0.0863, 0.6314, 0.09032, 0.646, 0.09331, 0.646, 0.1215, 0.6314, 0.1185, 0.6753, 0.3364, 0.7061, 0.3334, 0.7061, 0.3616, 0.6753, 0.3646, 0.8369, 0.2171, 0.02496, 0.8449, 0.04586, 0.8372, 0.03894, 0.8632, 0.8634, 0.2171, 0.5934, 0.9163, 0.6374, 0.8726, 0.6374, 0.8862, 0.6374, 0.9593, 0.5944, 0.9593, 0.7348, 0.8854, 0.7789, 0.885, 0.7782, 0.9101, 0.7328, 0.9106, 0.646, 0.09331, 0.6314, 0.09032, 0.6314, 0.06518, 0.646, 0.06817, 0.3082, 0.8839, 0.3082, 0.8302, 0.397, 0.8306, 0.397, 0.8844, 0.4018, 0.7557, 0.4018, 0.7209, 0.4021, 0.7209, 0.4021, 0.7557, 0.8463, 0.7209, 0.8438, 0.7775, 0.8131, 0.7778, 0.8131, 0.7209, 0.9012, 0.3188, 0.8992, 0.297, 0.9598, 0.2975, 0.9598, 0.3196, 0.1348, 0.811, 0.1348, 0.7872, 0.2183, 0.7894, 0.2183, 0.8114, 0.5423, 0.005205, 0.5423, 0.06671, 0.4584, 0.06898, 0.4584, 0.01217, 0.8118, 0.1976, 0.812, 0.1367, 0.8956, 0.135, 0.8953, 0.1913, 0.8096, 0.3304, 0.8096, 0.3066, 0.8931, 0.3086, 0.8931, 0.3304, 0.06453, 0.8107, 0.06453, 0.7859, 0.1348, 0.7872, 0.1348, 0.811, 0.7416, 0.2016, 0.7417, 0.1377, 0.812, 0.1367, 0.8118, 0.1976, 0.6127, 0.001533, 0.6127, 0.0655, 0.5423, 0.06671, 0.5423, 0.005205, 0.7393, 0.3304, 0.7393, 0.3056, 0.8096, 0.3066, 0.8096, 0.3304, 0.811, 0.8092, 0.812, 0.8301, 0.7676, 0.827, 0.7676, 0.805, 0.882, 0.7209, 0.877, 0.7772, 0.8438, 0.7775, 0.8463, 0.7209, 0.04586, 0.8107, 0.01362, 0.8207, 0.01611, 0.7936, 0.04586, 0.7855, 0.6768, 0.0963, 0.646, 0.09331, 0.646, 0.06817, 0.6768, 0.07117, 0.01362, 0.8207, 0.0007039, 0.8214, 0.0007038, 0.7949, 0.01611, 0.7936, 0.6771, 0.2043, 0.7059, 0.2044, 0.7059, 0.2391, 0.6775, 0.2392, 0.7532, 0.4438, 0.7532, 0.4702, 0.7403, 0.4695, 0.7529, 0.4438, 0.458, 0.4576, 0.4845, 0.4576, 0.4845, 0.4578, 0.4585, 0.4709, 0.04586, 0.8372, 0.04586, 0.8107, 0.06453, 0.8107, 0.06453, 0.837, 0.7232, 0.05973, 0.7502, 0.006657, 0.7632, 0.007792, 0.7419, 0.06032, 0.6285, 0.2789, 0.6285, 0.321, 0.61, 0.3214, 0.61, 0.2798, 0.04586, 0.7855, 0.04586, 0.7209, 0.06453, 0.722, 0.06453, 0.7859, 0.723, 0.138, 0.7231, 0.1129, 0.7418, 0.1129, 0.7417, 0.1377, 0.07467, 0.9127, 0.03894, 0.8632, 0.05907, 0.8628, 0.08729, 0.9127, 0.6314, 0.1466, 0.6314, 0.1966, 0.6127, 0.1956, 0.6127, 0.1461, 0.2229, 0.7658, 0.3071, 0.7698, 0.3065, 0.7884, 0.2234, 0.7844, 0.6285, 0.3665, 0.6285, 0.4508, 0.61, 0.4494, 0.61, 0.3662, 0.6314, 0.06518, 0.6314, 0.09032, 0.6127, 0.09038, 0.6127, 0.0655, 0.7206, 0.3053, 0.7206, 0.2407, 0.7393, 0.2417, 0.7393, 0.3056, 0.7206, 0.4367, 0.7206, 0.3867, 0.7393, 0.3862, 0.7393, 0.4357, 0.6314, 0.1185, 0.6314, 0.1466, 0.6127, 0.1461, 0.6127, 0.1183, 0.08907, 0.9621, 0.0294, 0.9609, 0.0294, 0.9149, 0.08907, 0.9138, 0.7554, 0.4438, 0.7545, 0.4625, 0.7554, 0.4728, 0.7543, 0.4569, 0.08907, 0.9621, 0.01914, 0.9609, 0.0294, 0.9609, 0.08907, 0.9621, 0.8141, 0.9705, 0.8141, 0.9547, 0.8595, 0.9545, 0.8595, 0.9703, 0.5505, 0.8726, 0.5505, 0.9429, 0.5502, 0.9326, 0.5505, 0.8726, 0.552, 0.8726, 0.552, 0.8913, 0.5517, 0.9016, 0.5516, 0.8856, 0.6285, 0.2407, 0.6285, 0.2789, 0.61, 0.2798, 0.61, 0.2412, 0.03894, 0.8632, 0.04586, 0.8372, 0.06453, 0.837, 0.05907, 0.8628, 0.6314, 0.09032, 0.6314, 0.1185, 0.6127, 0.1183, 0.6127, 0.09038, 0.04586, 0.8107, 0.04586, 0.7855, 0.06453, 0.7859, 0.06453, 0.8107, 0.7229, 0.2026, 0.723, 0.138, 0.7417, 0.1377, 0.7416, 0.2016, 0.6314, 0.0005568, 0.6314, 0.06518, 0.6127, 0.0655, 0.6127, 0.001533, 0.7206, 0.3304, 0.7206, 0.3053, 0.7393, 0.3056, 0.7393, 0.3304, 0.5531, 0.8726, 0.5667, 0.8726, 0.5667, 0.9529, 0.5531, 0.9528, 0.6448, 0.2043, 0.6448, 0.2291, 0.6013, 0.2188, 0.6014, 0.2052, 0.4594, 0.235, 0.4584, 0.222, 0.5648, 0.2147, 0.5648, 0.2396, 0.945, 0.1026, 0.9431, 0.02232, 0.9866, 0.0005568, 0.9866, 0.1069, 0.9903, 0.6053, 0.9903, 0.6909, 0.9469, 0.6737, 0.9488, 0.607, 0.7335, 0.2043, 0.7335, 0.2351, 0.7071, 0.2377, 0.7071, 0.2069, 0.4584, 0.2037, 0.4584, 0.2037, 0.4584, 0.2037, 0.4584, 0.2037, 0.4584, 0.2037, 0.4584, 0.2037, 0.4584, 0.2037, 0.4584, 0.2037, 0.4584, 0.2037, 0.4584, 0.2037, 0.4584, 0.2037, 0.4584, 0.2037, 0.9777, 0.6012, 0.9469, 0.6042, 0.9471, 0.4838, 0.9777, 0.4808, 0.7558, 0.2371, 0.7558, 0.2068, 0.7563, 0.2068, 0.7563, 0.2371, 0.4002, 0.8413, 0.4002, 0.7209, 0.4007, 0.7209, 0.4007, 0.8413, 0.4263, 0.09676, 0.4573, 0.09616, 0.4573, 0.09665, 0.4263, 0.09724, 0.9643, 0.8451, 0.9788, 0.8421, 0.9788, 0.9625, 0.9643, 0.9655, 0.4116, 0.09735, 0.4263, 0.09676, 0.4263, 0.09739, 0.4116, 0.09792, 0.4864, 0.4576, 0.4864, 0.4719, 0.4857, 0.4719, 0.4856, 0.4577, 0.7309, 0.9607, 0.731, 0.8606, 0.7316, 0.8606, 0.7316, 0.9607, 0.9431, 0.108, 0.9739, 0.111, 0.9739, 0.2314, 0.9431, 0.2284, 0.7061, 0.3334, 0.6753, 0.3364, 0.6753, 0.3359, 0.7061, 0.3329, 0.3981, 0.8413, 0.3991, 0.7209, 0.3991, 0.7214, 0.3991, 0.8418, 0.7513, 0.2044, 0.7513, 0.235, 0.749, 0.2347, 0.7513, 0.2043])
me_cube.use_remesh_preserve_volume = False
me_cube.use_remesh_preserve_attributes = False
me_cube.use_mirror_vertex_groups = False
me_cube.update()
me_cube_001 = bpy.data.meshes.new('Cube.001')
me_cube_001.from_pydata([(100.0, -17.07, -2.0), (100.0, 17.07, -2.0), (100.0, -17.07, 0.0), (100.0, 17.07, 0.0), (-100.0, -5.307, -2.0), (-100.0, 5.307, -2.0), (100.0, -5.307, 0.0), (100.0, 5.307, 0.0), (100.0, 5.307, -2.0), (100.0, -5.307, -2.0), (46.61, -15.92, 0.0), (46.61, -15.92, -2.0), (46.61, 15.92, 0.0), (46.61, 15.92, -2.0), (46.61, 3.518, -2.0), (46.61, -3.518, -2.0), (46.61, 3.518, 0.0), (46.61, -3.518, 0.0), (0.0, -16.68, 6.602), (0.0, -16.68, 4.602), (0.0, 16.68, 6.602), (0.0, 16.68, 4.602), (0.0, 2.257, 4.602), (0.0, -2.257, 4.602), (0.0, 2.257, 6.602), (0.0, -2.257, 6.602), (23.31, -23.72, 4.713), (23.31, -13.32, 2.713), (23.31, -23.72, 2.713), (23.31, -13.32, 4.713), (23.31, 23.72, 2.713), (23.31, 13.32, 2.713), (23.31, 23.72, 4.713), (23.31, 13.32, 4.713), (0.0, -16.68, 6.602), (0.0, -16.68, 4.602), (0.0, 16.68, 6.602), (0.0, 16.68, 4.602), (0.0, 2.257, 4.602), (0.0, -2.257, 4.602), (0.0, 2.257, 6.602), (0.0, -2.257, 6.602), (64.7, -23.65, 0.0), (64.7, 23.65, -2.0), (71.03, 5.714, -24.07), (71.03, -5.714, -24.07), (64.7, -23.65, -2.0), (64.7, 23.65, 0.0), (64.7, 5.714, 0.0), (64.7, -5.714, 0.0), (82.35, -20.36, 0.0), (82.35, 20.36, -2.0), (76.02, 5.51, -22.45), (76.02, -5.51, -22.45), (82.35, -20.36, -2.0), (82.35, 20.36, 0.0), (82.35, 5.51, 0.0), (82.35, -5.51, 0.0), (100.0, -10.61, -2.0), (100.0, -10.61, 0.0), (46.61, -9.719, -7.471), (46.61, -9.719, 0.0), (0.0, -9.468, 4.602), (0.0, -9.468, 6.564), (23.31, -19.43, -2.758), (23.31, -19.43, 4.713), (67.86, -13.89, -13.04), (64.7, -13.89, 0.0), (79.18, -12.25, -12.22), (82.35, -12.25, 0.0), (100.0, 10.61, 0.0), (100.0, 10.61, -2.0), (46.61, 9.719, -7.471), (46.61, 9.719, 0.0), (0.0, 9.468, -0.8687), (0.0, 9.468, 6.602), (23.31, 19.43, -2.758), (23.31, 19.43, 4.713), (67.86, 13.89, -13.04), (64.7, 13.89, 0.0), (79.18, 12.25, -12.22), (82.35, 12.25, 0.0), (124.6, -6.386, -2.0), (124.6, 6.386, -2.0), (124.6, -6.386, 0.0), (124.6, 6.386, 0.0), (124.6, -1.985, 0.0), (124.6, 1.985, 0.0), (124.6, 1.985, -2.0), (124.6, -1.985, -2.0), (124.6, -3.971, -2.0), (124.6, -3.971, 0.0), (124.6, 3.971, 0.0), (124.6, 3.971, -2.0), (146.8, -2.751, -26.76), (146.8, 2.751, -26.76), (146.8, -2.751, -24.76), (146.8, 2.751, -24.76), (146.8, -0.8554, -24.76), (146.8, 0.8554, -24.76), (146.8, 0.8554, -26.76), (146.8, -0.8554, -26.76), (146.8, -1.711, -26.76), (146.8, -1.711, -24.76), (146.8, 1.711, -24.76), (146.8, 1.711, -26.76), (163.2, -2.751, -26.76), (163.2, 2.751, -26.76), (163.2, -2.751, -24.76), (163.2, 2.751, -24.76), (163.2, -0.8554, -24.76), (163.2, 0.8554, -24.76), (163.2, 0.8554, -26.76), (163.2, -0.8554, -26.76), (163.2, -1.711, -26.76), (163.2, -1.711, -24.76), (163.2, 1.711, -24.76), (163.2, 1.711, -26.76), (146.8, -12.2, -26.76), (146.8, 12.2, -26.76), (146.8, -12.2, -24.76), (146.8, 12.2, -24.76), (163.2, -12.2, -26.76), (163.2, 12.2, -26.76), (163.2, -12.2, -24.76), (163.2, 12.2, -24.76), (127.2, 2.751, -24.6), (127.2, 1.711, -24.6), (127.2, -1.711, -24.6), (127.2, -0.8554, -24.6), (127.2, 0.8554, -24.6), (127.2, -2.751, -24.6), (0.0, -0.1549, -52.8), (0.0, 0.1549, -52.8), (0.0, -0.1549, -50.8), (0.0, 0.1549, -50.8), (0.0, 0.04816, -52.8), (0.0, -0.04816, -52.8), (0.0, -0.09631, -52.8), (0.0, 0.09631, -52.8), (0.0, -0.6869, -52.8), (0.0, 0.6869, -52.8), (0.0, -0.6869, -50.8), (0.0, 0.6869, -50.8), (0.0, 0.1549, -50.64), (0.0, 0.09631, -50.64), (0.0, -0.09631, -50.64), (0.0, -0.04816, -50.64), (0.0, 0.04816, -50.64), (0.0, -0.1549, -50.64), (163.8, -2.751, -23.57), (163.8, 2.751, -23.57), (163.3, -2.751, -24.54), (163.3, 2.751, -24.54), (163.8, -12.2, -23.57), (163.8, 12.2, -23.57), (163.3, -12.2, -24.54), (163.3, 12.2, -24.54), (124.6, -1.476, -0.6667), (124.6, 1.476, -0.6667), (124.6, -1.476, -1.333), (124.6, 1.476, -1.333), (124.6, -6.115, -0.6667), (124.6, 6.115, -0.6667), (124.6, -6.115, -1.333), (124.6, 6.115, -1.333), (124.6, -6.386, -0.6667), (124.6, -6.386, -1.333), (124.6, 6.386, -0.6667), (124.6, 6.386, -1.333), (124.6, -1.476, -2.0), (124.6, 1.476, -2.0), (124.6, -1.476, 0.0), (124.6, 1.476, 0.0), (124.6, -5.178, -2.0), (124.6, 3.931, -2.0), (124.6, 6.115, 0.0), (124.6, -6.115, 0.0)], [(4, 5), (34, 35), (36, 37), (35, 39), (34, 41), (38, 37), (38, 40), (40, 36), (39, 41)], [(50, 54, 0, 2), (9, 8, 88, 89), (68, 58, 0, 54), (58, 9, 89, 90), (59, 2, 84, 91), (80, 71, 8, 52), (52, 8, 9, 53), (26, 28, 11, 10), (47, 43, 13, 12), (64, 60, 11, 28), (67, 61, 10, 42), (76, 72, 14, 31), (31, 14, 16, 33), (79, 73, 16, 48), (48, 16, 17, 49), (32, 30, 21, 20), (65, 63, 18, 26), (77, 75, 24, 33), (14, 15, 17, 16), (27, 29, 17, 15), (18, 19, 28, 26), (62, 64, 28, 19), (61, 65, 26, 10), (23, 25, 29, 27), (74, 76, 31, 22), (22, 31, 33, 24), (12, 13, 30, 32), (73, 77, 33, 16), (10, 11, 46, 42), (60, 66, 46, 11), (72, 78, 44, 14), (14, 44, 45, 15), (55, 51, 43, 47), (69, 67, 42, 50), (81, 79, 48, 56), (56, 48, 49, 57), (42, 46, 54, 50), (66, 68, 54, 46), (78, 80, 52, 44), (44, 52, 53, 45), (3, 1, 51, 55), (59, 69, 50, 2), (70, 81, 56, 7), (7, 56, 57, 6), (53, 9, 58, 68), (70, 7, 87, 92), (27, 15, 60, 64), (49, 17, 61, 67), (29, 25, 63, 65), (23, 27, 64, 62), (17, 29, 65, 61), (15, 45, 66, 60), (57, 49, 67, 69), (45, 53, 68, 66), (6, 57, 69, 59), (71, 1, 83, 93), (51, 1, 71, 80), (30, 13, 72, 76), (47, 12, 73, 79), (32, 20, 75, 77), (21, 30, 76, 74), (12, 32, 77, 73), (13, 43, 78, 72), (55, 47, 79, 81), (43, 51, 80, 78), (3, 55, 81, 70), (95, 97, 135, 133), (118, 120, 142, 140), (130, 127, 145, 148), (8, 71, 93, 88), (7, 6, 86, 87), (6, 59, 91, 86), (0, 58, 90, 174, 82), (1, 3, 85, 168, 169, 83), (3, 70, 92, 85), (2, 0, 82, 167, 166, 84), (101, 100, 112, 113), (102, 101, 113, 114), (103, 96, 108, 115), (104, 99, 111, 116), (105, 95, 107, 117), (120, 96, 134, 142), (105, 100, 136, 139), (126, 97, 95), (96, 131, 94), (116, 117, 107, 109), (115, 114, 113, 110), (110, 113, 112, 111), (108, 106, 114, 115), (111, 112, 117, 116), (100, 105, 117, 112), (99, 98, 110, 111), (98, 103, 115, 110), (94, 102, 114, 106), (94, 106, 122, 118), (97, 104, 116, 109), (97, 109, 125, 121), (119, 121, 125, 123), (120, 118, 122, 124), (108, 96, 120, 124), (108, 124, 156, 152), (107, 123, 155, 151), (107, 95, 119, 123), (94, 131, 149, 132), (119, 95, 133, 141), (96, 103, 128, 131), (103, 98, 129, 128), (98, 99, 130, 129), (99, 104, 127, 130), (104, 97, 126, 127), (147, 148, 136, 137), (146, 147, 137, 138), (145, 144, 133, 139), (148, 145, 139, 136), (149, 146, 138, 132), (133, 135, 143, 141), (134, 132, 140, 142), (128, 129, 147, 146), (96, 94, 132, 134), (131, 128, 146, 149), (100, 101, 137, 136), (121, 119, 141, 143), (127, 126, 144, 145), (102, 94, 132, 138), (95, 105, 139, 133), (94, 118, 140, 132), (97, 121, 143, 135), (126, 95, 133, 144), (101, 102, 138, 137), (129, 130, 148, 147), (152, 156, 164, 160), (151, 155, 163, 159), (122, 106, 150, 154), (125, 109, 153, 157), (123, 125, 157, 155), (124, 122, 154, 156), (109, 107, 151, 153), (106, 108, 152, 150), (161, 159, 163, 165), (158, 160, 164, 162), (154, 150, 158, 162), (157, 153, 161, 165), (155, 157, 165, 163), (156, 154, 162, 164), (153, 151, 159, 161), (150, 152, 160, 158), (160, 161, 159, 158), (162, 158, 172, 177), (82, 170, 160, 164, 167), (159, 163, 176, 173), (158, 159, 173, 172), (166, 162, 177, 84), (165, 169, 168, 163), (171, 175, 165, 161), (167, 164, 162, 166), (170, 171, 161, 160), (175, 83, 169, 165), (163, 168, 85, 176)])
me_cube_001.polygons.foreach_set('use_smooth', [True] * 158)
_uv = me_cube_001.uv_layers.new(name='UVMap')
_uv.uv.foreach_set('vector', [0.4365, 0.5169, 0.4325, 0.5167, 0.4348, 0.4808, 0.4388, 0.4811, 0.406, 0.6078, 0.4067, 0.5694, 0.4067, 0.5694, 0.406, 0.6078, 0.3229, 0.6304, 0.406, 0.6263, 0.4097, 0.6455, 0.3436, 0.6698, 0.406, 0.6263, 0.406, 0.6078, 0.406, 0.6078, 0.406, 0.6263, 0.0002191, 0.8487, 0.000219, 0.8701, 0.0002191, 0.8701, 0.0002192, 0.8487, 0.3218, 0.5477, 0.4063, 0.5506, 0.4067, 0.5694, 0.306, 0.5767, 0.306, 0.5767, 0.4067, 0.5694, 0.406, 0.6078, 0.3067, 0.6021, 0.4381, 0.6416, 0.4341, 0.6414, 0.4278, 0.5906, 0.4319, 0.5909, 0.753, 0.7501, 0.7489, 0.7504, 0.7465, 0.7123, 0.7506, 0.7121, 0.1078, 0.6713, 0.2003, 0.6334, 0.1995, 0.6656, 0.1068, 0.7022, 0.1521, 0.8619, 0.2299, 0.8451, 0.2299, 0.8701, 0.1521, 0.8949, 0.1048, 0.512, 0.1999, 0.5475, 0.1927, 0.5774, 0.09906, 0.5427, 0.4179, 0.5321, 0.4274, 0.5825, 0.4234, 0.5825, 0.4139, 0.5321, 0.1521, 0.7497, 0.2299, 0.7666, 0.2299, 0.7916, 0.1521, 0.7828, 0.1521, 0.7828, 0.2299, 0.7916, 0.2299, 0.82, 0.1521, 0.8289, 0.7568, 0.6613, 0.7528, 0.6616, 0.7535, 0.6117, 0.7575, 0.6114, 0.3322, 0.8843, 0.4328, 0.8441, 0.4328, 0.8732, 0.3322, 0.909, 0.3322, 0.7273, 0.4328, 0.7676, 0.4328, 0.7967, 0.3322, 0.752, 0.4274, 0.5825, 0.4274, 0.5957, 0.4234, 0.5957, 0.4234, 0.5825, 0.4179, 0.6461, 0.4139, 0.6461, 0.4234, 0.5957, 0.4274, 0.5957, 0.4388, 0.6915, 0.4348, 0.6912, 0.4341, 0.6414, 0.4381, 0.6416, 0.007405, 0.6528, 0.1078, 0.6713, 0.1068, 0.7022, 0.01231, 0.6791, 0.2299, 0.8451, 0.3322, 0.8843, 0.3322, 0.909, 0.2299, 0.8701, 0.4141, 0.6974, 0.4101, 0.6974, 0.4139, 0.6461, 0.4179, 0.6461, 0.00755, 0.5296, 0.1048, 0.512, 0.09906, 0.5427, 0.001981, 0.5628, 0.4141, 0.4808, 0.4179, 0.5321, 0.4139, 0.5321, 0.4101, 0.4808, 0.7506, 0.7121, 0.7465, 0.7123, 0.7528, 0.6616, 0.7568, 0.6613, 0.2299, 0.7666, 0.3322, 0.7273, 0.3322, 0.752, 0.2299, 0.7916, 0.4319, 0.5909, 0.4278, 0.5906, 0.4302, 0.5526, 0.4343, 0.5528, 0.2003, 0.6334, 0.2841, 0.6359, 0.2738, 0.6855, 0.1995, 0.6656, 0.1999, 0.5475, 0.2823, 0.5429, 0.2935, 0.5781, 0.1927, 0.5774, 0.1927, 0.5774, 0.2935, 0.5781, 0.2949, 0.6008, 0.1921, 0.6034, 0.7552, 0.786, 0.7512, 0.7862, 0.7489, 0.7504, 0.753, 0.7501, 0.07617, 0.8553, 0.1521, 0.8619, 0.1521, 0.8949, 0.07617, 0.8825, 0.07617, 0.7564, 0.1521, 0.7497, 0.1521, 0.7828, 0.07617, 0.7836, 0.07617, 0.7836, 0.1521, 0.7828, 0.1521, 0.8289, 0.07617, 0.8281, 0.4343, 0.5528, 0.4302, 0.5526, 0.4325, 0.5167, 0.4365, 0.5169, 0.2841, 0.6359, 0.3229, 0.6304, 0.3436, 0.6698, 0.2738, 0.6855, 0.2823, 0.5429, 0.3218, 0.5477, 0.306, 0.5767, 0.2935, 0.5781, 0.2935, 0.5781, 0.306, 0.5767, 0.3067, 0.6021, 0.2949, 0.6008, 0.7575, 0.8219, 0.7535, 0.8221, 0.7512, 0.7862, 0.7552, 0.786, 0.0002191, 0.8487, 0.07617, 0.8553, 0.07617, 0.8825, 0.000219, 0.8701, 0.0002191, 0.763, 0.07617, 0.7564, 0.07617, 0.7836, 0.0002191, 0.7844, 0.0002191, 0.7844, 0.07617, 0.7836, 0.07617, 0.8281, 0.0002191, 0.8273, 0.3067, 0.6021, 0.406, 0.6078, 0.406, 0.6263, 0.3229, 0.6304, 0.0002191, 0.763, 0.0002191, 0.7844, 0.0002191, 0.7844, 0.0002191, 0.763, 0.09952, 0.6416, 0.1921, 0.6034, 0.2003, 0.6334, 0.1078, 0.6713, 0.1521, 0.8289, 0.2299, 0.82, 0.2299, 0.8451, 0.1521, 0.8619, 0.3322, 0.8596, 0.4328, 0.815, 0.4328, 0.8441, 0.3322, 0.8843, 0.000219, 0.6273, 0.09952, 0.6416, 0.1078, 0.6713, 0.007405, 0.6528, 0.2299, 0.82, 0.3322, 0.8596, 0.3322, 0.8843, 0.2299, 0.8451, 0.1921, 0.6034, 0.2949, 0.6008, 0.2841, 0.6359, 0.2003, 0.6334, 0.07617, 0.8281, 0.1521, 0.8289, 0.1521, 0.8619, 0.07617, 0.8553, 0.2949, 0.6008, 0.3067, 0.6021, 0.3229, 0.6304, 0.2841, 0.6359, 0.0002191, 0.8273, 0.07617, 0.8281, 0.07617, 0.8553, 0.0002191, 0.8487, 0.4063, 0.5506, 0.4097, 0.5309, 0.4097, 0.5309, 0.4063, 0.5506, 0.342, 0.5074, 0.4097, 0.5309, 0.4063, 0.5506, 0.3218, 0.5477, 0.1046, 0.4808, 0.1981, 0.5159, 0.1999, 0.5475, 0.1048, 0.512, 0.1521, 0.7167, 0.2299, 0.7415, 0.2299, 0.7666, 0.1521, 0.7497, 0.3322, 0.7027, 0.4328, 0.7385, 0.4328, 0.7676, 0.3322, 0.7273, 0.009535, 0.4965, 0.1046, 0.4808, 0.1048, 0.512, 0.00755, 0.5296, 0.2299, 0.7415, 0.3322, 0.7027, 0.3322, 0.7273, 0.2299, 0.7666, 0.1981, 0.5159, 0.2709, 0.4937, 0.2823, 0.5429, 0.1999, 0.5475, 0.07617, 0.7291, 0.1521, 0.7167, 0.1521, 0.7497, 0.07617, 0.7564, 0.2709, 0.4937, 0.342, 0.5074, 0.3218, 0.5477, 0.2823, 0.5429, 0.000219, 0.7415, 0.07617, 0.7291, 0.07617, 0.7564, 0.0002191, 0.763, 0.4424, 0.4848, 0.4424, 0.4808, 0.4424, 0.4808, 0.4424, 0.4848, 0.4429, 0.4848, 0.4429, 0.4808, 0.4429, 0.4808, 0.4429, 0.4848, 0.7768, 0.2325, 0.7633, 0.2456, 0.7633, 0.2456, 0.7768, 0.2325, 0.4067, 0.5694, 0.4063, 0.5506, 0.4063, 0.5506, 0.4067, 0.5694, 0.0002191, 0.7844, 0.0002191, 0.8273, 0.0002191, 0.8273, 0.0002191, 0.7844, 0.0002191, 0.8273, 0.0002191, 0.8487, 0.0002192, 0.8487, 0.0002191, 0.8273, 0.4097, 0.6455, 0.406, 0.6263, 0.406, 0.6263, 0.4078, 0.6359, 0.4097, 0.6455, 0.7535, 0.8221, 0.7575, 0.8219, 0.7575, 0.8219, 0.7562, 0.8219, 0.7548, 0.822, 0.7535, 0.8221, 0.000219, 0.7415, 0.0002191, 0.763, 0.0002191, 0.763, 0.000219, 0.7415, 0.4388, 0.4811, 0.4348, 0.4808, 0.4348, 0.4808, 0.4361, 0.4809, 0.4375, 0.481, 0.4388, 0.4811, 0.8055, 0.2069, 0.7768, 0.2325, 0.7768, 0.2325, 0.8055, 0.2069, 0.8191, 0.1944, 0.8055, 0.2069, 0.8055, 0.2069, 0.8191, 0.1944, 0.4392, 0.588, 0.4392, 0.6094, 0.4392, 0.6094, 0.4392, 0.588, 0.4392, 0.5023, 0.4392, 0.5237, 0.4392, 0.5237, 0.4392, 0.5023, 0.7633, 0.2456, 0.7465, 0.2564, 0.7465, 0.2564, 0.7633, 0.2456, 0.4392, 0.6094, 0.4392, 0.6094, 0.4392, 0.6094, 0.4392, 0.6094, 0.7633, 0.2456, 0.7768, 0.2325, 0.7768, 0.2325, 0.7633, 0.2456, 0.4424, 0.4848, 0.4424, 0.4808, 0.4424, 0.4848, 0.4429, 0.4808, 0.4429, 0.4848, 0.4429, 0.4848, 0.09102, 0.0002191, 0.09102, 0.4804, 0.000219, 0.4804, 0.0002191, 0.000219, 0.3896, 0.0002191, 0.3896, 0.4804, 0.3149, 0.4804, 0.3149, 0.0002191, 0.3149, 0.0002191, 0.3149, 0.4804, 0.1657, 0.4804, 0.1657, 0.0002191, 0.4804, 0.0002191, 0.4804, 0.4804, 0.3896, 0.4804, 0.3896, 0.0002191, 0.1657, 0.0002191, 0.1657, 0.4804, 0.09102, 0.4804, 0.09102, 0.0002191, 0.7768, 0.2325, 0.7633, 0.2456, 0.7633, 0.2456, 0.7768, 0.2325, 0.4392, 0.5237, 0.4392, 0.5666, 0.4392, 0.5666, 0.4392, 0.5237, 0.4392, 0.5666, 0.4392, 0.588, 0.4392, 0.588, 0.4392, 0.5666, 0.8307, 0.1787, 0.8191, 0.1944, 0.8191, 0.1944, 0.8307, 0.1787, 0.8307, 0.1787, 0.8307, 0.1787, 0.8307, 0.1787, 0.8307, 0.1787, 0.4392, 0.4808, 0.4392, 0.5023, 0.4392, 0.5023, 0.4392, 0.4808, 0.4392, 0.4808, 0.4392, 0.4808, 0.4392, 0.4808, 0.4392, 0.4808, 0.4424, 0.4848, 0.4424, 0.4808, 0.4424, 0.4808, 0.4424, 0.4848, 0.4429, 0.4808, 0.4429, 0.4848, 0.4429, 0.4848, 0.4429, 0.4808, 0.4392, 0.6094, 0.4392, 0.6094, 0.4392, 0.6094, 0.4392, 0.6094, 0.4392, 0.6094, 0.4392, 0.6094, 0.4392, 0.6094, 0.4392, 0.6094, 0.7465, 0.2564, 0.7465, 0.2564, 0.7465, 0.2564, 0.7465, 0.2564, 0.7465, 0.2564, 0.7465, 0.2564, 0.7465, 0.2564, 0.7465, 0.2564, 0.4429, 0.4848, 0.4429, 0.4848, 0.4429, 0.4848, 0.4429, 0.4848, 0.7465, 0.2564, 0.7465, 0.2564, 0.7465, 0.2564, 0.7465, 0.2564, 0.9878, 0.2543, 0.9368, 0.05837, 0.8191, 0.1944, 0.8307, 0.1787, 0.9998, 0.611, 0.9525, 0.04383, 0.8055, 0.2069, 0.8191, 0.1944, 0.9998, 0.611, 0.984, 0.01476, 0.7768, 0.2325, 0.8055, 0.2069, 0.9998, 0.611, 0.9998, 0.000219, 0.7633, 0.2456, 0.7768, 0.2325, 0.6981, 0.6239, 0.7461, 0.000219, 0.7461, 0.3107, 0.4808, 0.2467, 0.8055, 0.2069, 0.7768, 0.2325, 0.7768, 0.2325, 0.8055, 0.2069, 0.8191, 0.1944, 0.8055, 0.2069, 0.8055, 0.2069, 0.8191, 0.1944, 0.7633, 0.2456, 0.7465, 0.2564, 0.7465, 0.2564, 0.7633, 0.2456, 0.7768, 0.2325, 0.7633, 0.2456, 0.7633, 0.2456, 0.7768, 0.2325, 0.8307, 0.1787, 0.8191, 0.1944, 0.8191, 0.1944, 0.8307, 0.1787, 0.4424, 0.4848, 0.4424, 0.4808, 0.4424, 0.4808, 0.4424, 0.4848, 0.4429, 0.4808, 0.4429, 0.4848, 0.4429, 0.4848, 0.4429, 0.4808, 0.8191, 0.1944, 0.8055, 0.2069, 0.8055, 0.2069, 0.8191, 0.1944, 0.4429, 0.4808, 0.4429, 0.4848, 0.4429, 0.4848, 0.4429, 0.4808, 0.8307, 0.1787, 0.8191, 0.1944, 0.8191, 0.1944, 0.8307, 0.1787, 0.7768, 0.2325, 0.8055, 0.2069, 0.8055, 0.2069, 0.7768, 0.2325, 0.4424, 0.4808, 0.4424, 0.4848, 0.4424, 0.4848, 0.4424, 0.4808, 0.7633, 0.2456, 0.7465, 0.2564, 0.7465, 0.2564, 0.7633, 0.2456, 0.8191, 0.1944, 0.8307, 0.1787, 0.8307, 0.1787, 0.8191, 0.1944, 0.7465, 0.2564, 0.7633, 0.2456, 0.7633, 0.2456, 0.7465, 0.2564, 0.8307, 0.1787, 0.8307, 0.1787, 0.8307, 0.1787, 0.8307, 0.1787, 0.4392, 0.4808, 0.4392, 0.4808, 0.4392, 0.4808, 0.4392, 0.4808, 0.4424, 0.4848, 0.4424, 0.4848, 0.4424, 0.4848, 0.4424, 0.4848, 0.8055, 0.2069, 0.8191, 0.1944, 0.8191, 0.1944, 0.8055, 0.2069, 0.8055, 0.2069, 0.7768, 0.2325, 0.7768, 0.2325, 0.8055, 0.2069, 0.4392, 0.6094, 0.4392, 0.6094, 0.4392, 0.6094, 0.4392, 0.6094, 0.7465, 0.2564, 0.7465, 0.2564, 0.7465, 0.2564, 0.7465, 0.2564, 0.8307, 0.1787, 0.8307, 0.1787, 0.8307, 0.1787, 0.8307, 0.1787, 0.4392, 0.4808, 0.4392, 0.4808, 0.4392, 0.4808, 0.4392, 0.4808, 0.4424, 0.4848, 0.4424, 0.4808, 0.4424, 0.4808, 0.4424, 0.4848, 0.4429, 0.4808, 0.4429, 0.4848, 0.4429, 0.4848, 0.4429, 0.4808, 0.4397, 0.4808, 0.4397, 0.4848, 0.4397, 0.4848, 0.4397, 0.4808, 0.4433, 0.4848, 0.4433, 0.4808, 0.4433, 0.4808, 0.4433, 0.4848, 0.4893, 0.6394, 0.4911, 0.6243, 0.4911, 0.6917, 0.4857, 0.6697, 0.4852, 0.6243, 0.4808, 0.6389, 0.4838, 0.6842, 0.4852, 0.7069, 0.8307, 0.1787, 0.8307, 0.1787, 0.8307, 0.1787, 0.8307, 0.1787, 0.4392, 0.4808, 0.4392, 0.4808, 0.4392, 0.4808, 0.4392, 0.4808, 0.4424, 0.4848, 0.4424, 0.4808, 0.4424, 0.4808, 0.4424, 0.4848, 0.4429, 0.4808, 0.4429, 0.4848, 0.4429, 0.4848, 0.4429, 0.4808, 0.4397, 0.4808, 0.4397, 0.4848, 0.4397, 0.4848, 0.4397, 0.4808, 0.4433, 0.4848, 0.4433, 0.4808, 0.4433, 0.4808, 0.4433, 0.4848, 0.4722, 0.63, 0.4641, 0.6593, 0.4722, 0.63, 0.4763, 0.6752, 0.4783, 0.6979, 0.4763, 0.6752, 0.4804, 0.7205, 0.4804, 0.7804, 0.4804, 0.4808, 0.4682, 0.5847, 0.4722, 0.63, 0.4763, 0.6153, 0.4804, 0.6007, 0.4722, 0.63, 0.4702, 0.6074, 0.4804, 0.5407, 0.4804, 0.6007, 0.4763, 0.6752, 0.4722, 0.63, 0.4804, 0.6007, 0.4804, 0.7205, 0.4804, 0.7205, 0.4783, 0.6979, 0.4804, 0.7804, 0.4804, 0.8403, 0.46, 0.674, 0.456, 0.6886, 0.4682, 0.5847, 0.4702, 0.6074, 0.456, 0.6886, 0.4499, 0.7406, 0.46, 0.674, 0.4641, 0.6593, 0.4804, 0.6007, 0.4763, 0.6153, 0.4783, 0.6979, 0.4804, 0.7205, 0.4682, 0.5847, 0.456, 0.6886, 0.4641, 0.6593, 0.4722, 0.63, 0.4499, 0.7406, 0.4438, 0.7926, 0.456, 0.6886, 0.46, 0.674, 0.4702, 0.6074, 0.4682, 0.5847, 0.4804, 0.4808, 0.4804, 0.5407])
me_cube_001.use_remesh_preserve_volume = False
me_cube_001.use_remesh_preserve_attributes = False
me_cube_001.use_mirror_vertex_groups = False
me_cube_001.update()

# ---- objects
ob_building_001 = bpy.data.objects.new('Building.001', me_cube_002)
ob_building = bpy.data.objects.new('Building', me_cube)
ob_ground = bpy.data.objects.new('Ground', me_cube_001)

# ---- transforms, parenting, visibility, modifiers, constraints
ob_building_001.location = (0.0, 0.0, 0.0)
ob_building_001.lineart.crease_threshold = 0.0
_m = ob_building_001.modifiers.new('Mirror', 'MIRROR')
_m = ob_building_001.modifiers.new('EdgeSplit', 'EDGE_SPLIT')
ob_building.location = (0.0, 0.0, 0.0)
ob_building.lineart.crease_threshold = 0.0
_m = ob_building.modifiers.new('Mirror', 'MIRROR')
_m = ob_building.modifiers.new('EdgeSplit', 'EDGE_SPLIT')
ob_ground.location = (0.0, 0.0, 0.0)
ob_ground.lineart.crease_threshold = 0.0
_m = ob_ground.modifiers.new('Mirror', 'MIRROR')
_m.use_clip = True
_m = ob_ground.modifiers.new('EdgeSplit', 'EDGE_SPLIT')

# ---- collection membership
col_collection_1.objects.link(ob_building_001)
col_collection_1.objects.link(ob_building)
col_collection_1.objects.link(ob_ground)

# ---- scene / render settings (as saved in the file)
scene.frame_start = 1; scene.frame_end = 250; scene.frame_set(3)
scene.render.engine = 'BLENDER_EEVEE_NEXT'
scene.render.resolution_percentage = 50
scene.render.dither_intensity = 0.0
scene.cycles.use_denoising = False
scene.cycles.samples = 10
scene.cycles.sampling_pattern = 'TABULATED_SOBOL'
scene.cycles.light_sampling_threshold = 0.0
scene.cycles.use_adaptive_sampling = False
scene.cycles.use_light_tree = False
scene.cycles.blur_glossy = 0.0
scene.cycles.pixel_filter_type = 'GAUSSIAN'
scene.cycles.sample_clamp_indirect = 0.0
scene.view_settings.view_transform = 'Standard'
bpy.context.view_layer.update()

# ---- added for rendering (the .blend has no active camera and no usable light): camera, sun
cam_auto = bpy.data.cameras.new('AutoCamera')
cam_auto.lens = 50.0
cam_auto.sensor_width = 36.0
cam_auto.clip_end = 5611.39
ob_auto_camera = bpy.data.objects.new('AutoCamera', cam_auto)
scene.collection.objects.link(ob_auto_camera)
ob_auto_camera.location = (319.739, -383.687, 252.632)
ob_auto_camera.rotation_euler = (1.09748, -7.21219e-08, 0.694738)
scene.camera = ob_auto_camera
light_auto_sun = bpy.data.lights.new('AutoSun', 'SUN')
light_auto_sun.energy = 3.0
light_auto_sun.angle = 0.0523599
ob_auto_sun = bpy.data.objects.new('AutoSun', light_auto_sun)
scene.collection.objects.link(ob_auto_sun)
ob_auto_sun.rotation_euler = (0.872665, 0.174533, 0.523599)
bpy.context.view_layer.update()
